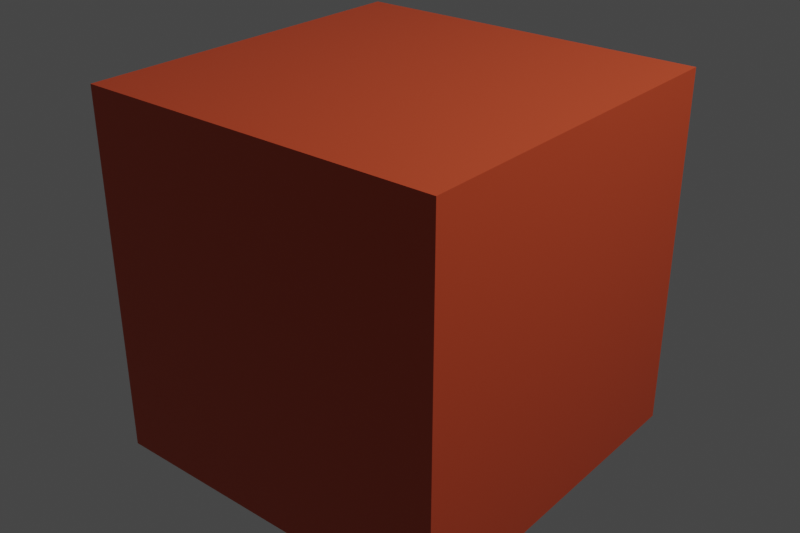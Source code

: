 # Source: film_emulation_classic-chrome.blend  (saved by Blender 5.0.118; exported with 4.5.12 LTS)
import bpy
from mathutils import Matrix  # noqa: F401  (used for matrix-valued properties, if any)

bpy.ops.wm.read_factory_settings(use_empty=True)
scene = bpy.context.scene
scene.name = 'Scene'

# ---- collections
col_collection = bpy.data.collections.new('Collection'); scene.collection.children.link(col_collection)

# ---- materials (node trees are filled in below, after node groups)
mat_material = bpy.data.materials.new('Material')
mat_material.alpha_threshold = 0.0
mat_material.use_backface_culling_lightprobe_volume = False
mat_material.diffuse_color = (0.18, 0.18, 0.18, 1.0)
mat_material.roughness = 1.0
mat_material.line_color = (0.0, 0.0, 0.0, 1.0)

# ---- material node trees
mat_material.use_nodes = True; mat_material.node_tree.nodes.clear()
_N = mat_material.node_tree.nodes; _L = mat_material.node_tree.links
n0 = _N.new('ShaderNodeOutputMaterial'); n0.name = 'Material Output'; n0.location = (200, 100)
n1 = _N.new('ShaderNodeBsdfPrincipled'); n1.name = 'Principled BSDF'; n1.location = (-200, 100)
n1.inputs[0].default_value = (0.6131, 0.07019, 0.02062, 0.0)
n1.inputs[9].default_value = (0.6857, 0.2548, 0.1295)
_L.new(n1.outputs[0], n0.inputs[0])
n0.is_active_output = True

# ---- world
world_world = bpy.data.worlds.new('World'); scene.world = world_world
world_world.use_nodes = True; world_world.node_tree.nodes.clear()
_N = world_world.node_tree.nodes; _L = world_world.node_tree.links
n0 = _N.new('ShaderNodeOutputWorld'); n0.name = 'World Output'; n0.location = (200, 100)
n1 = _N.new('ShaderNodeBackground'); n1.name = 'Background'; n1.location = (-200, 100)
n1.inputs[0].default_value = (0.05088, 0.05088, 0.05088, 1.0)
_L.new(n1.outputs[0], n0.inputs[0])
n0.is_active_output = True
world_world.color = (0.05088, 0.05088, 0.05088)
world_world.sun_shadow_jitter_overblur = 0.0

# ---- cameras
cam_camera = bpy.data.cameras.new('Camera')
cam_camera.sensor_fit = 'HORIZONTAL'
cam_camera.clip_start = 0.01
cam_camera.clip_end = 100.0
cam_camera.lens = 23.0
cam_camera.sensor_width = 23.5
cam_camera.sensor_height = 15.7
cam_camera.ortho_scale = 7.314
cam_camera.display_size = 0.3
cam_camera.show_safe_areas = True
cam_camera.show_name = True
cam_camera.show_sensor = True
cam_camera.dof.use_dof = True

# ---- lights
light_light = bpy.data.lights.new('Light', 'POINT')
light_light.energy = 1000.0
light_light.shadow_soft_size = 0.1

# ---- meshes
me_cube = bpy.data.meshes.new('Cube')
me_cube.from_pydata([(1.0, 1.0, 1.0), (1.0, 1.0, -1.0), (1.0, -1.0, 1.0), (1.0, -1.0, -1.0), (-1.0, 1.0, 1.0), (-1.0, 1.0, -1.0), (-1.0, -1.0, 1.0), (-1.0, -1.0, -1.0)], [], [(0, 4, 6, 2), (3, 2, 6, 7), (7, 6, 4, 5), (5, 1, 3, 7), (1, 0, 2, 3), (5, 4, 0, 1)])
_uv = me_cube.uv_layers.new(name='UVMap')
_uv.uv.foreach_set('vector', [0.625, 0.5, 0.875, 0.5, 0.875, 0.75, 0.625, 0.75, 0.375, 0.75, 0.625, 0.75, 0.625, 1.0, 0.375, 1.0, 0.375, 0.0, 0.625, 0.0, 0.625, 0.25, 0.375, 0.25, 0.125, 0.5, 0.375, 0.5, 0.375, 0.75, 0.125, 0.75, 0.375, 0.5, 0.625, 0.5, 0.625, 0.75, 0.375, 0.75, 0.375, 0.25, 0.625, 0.25, 0.625, 0.5, 0.375, 0.5])
me_cube.materials.append(mat_material)
me_cube.use_mirror_vertex_groups = False
me_cube.update()

# ---- objects
ob_cube = bpy.data.objects.new('Cube', me_cube)
ob_light = bpy.data.objects.new('Light', light_light)
ob_x100 = bpy.data.objects.new('X100', cam_camera)

# ---- transforms, parenting, visibility, modifiers, constraints
ob_cube.location = (0.0, 0.0, 0.0)
ob_cube.lock_rotations_4d = False
ob_cube.empty_display_type = 'ARROWS'
ob_cube.lineart.crease_threshold = 0.0
ob_light.location = (4.076, 1.005, 5.904)
ob_light.rotation_euler = (0.6503, 0.05522, 1.866)
ob_light.lock_rotations_4d = False
ob_light.empty_display_type = 'ARROWS'
ob_light.color = (0.0, 0.0, 0.0, 0.0)
ob_light.lineart.crease_threshold = 0.0
ob_x100.location = (0.0, -1.0, 0.0)
ob_x100.rotation_euler = (1.571, 0.0, 0.0)
ob_x100.lock_rotations_4d = False
ob_x100.empty_display_type = 'ARROWS'
ob_x100.color = (0.0, 0.0, 0.0, 0.0)
ob_x100.display_type = 'WIRE'
ob_x100.lineart.crease_threshold = 0.0

# ---- collection membership
col_collection.objects.link(ob_cube)
col_collection.objects.link(ob_light)
col_collection.objects.link(ob_x100)

# ---- scene / render settings (as saved in the file)
scene.frame_start = 1; scene.frame_end = 250; scene.frame_set(1)
scene.render.engine = 'CYCLES'
scene.render.resolution_x = 6000
scene.render.resolution_y = 4000
scene.render.bake_bias = 0.0
scene.render.bake_samples = 0
scene.render.compositor_device = 'GPU'
scene.cycles.samples = 1024
scene.cycles.sampling_pattern = 'TABULATED_SOBOL'
scene.cycles.auto_scrambling_distance = True
scene.cycles.adaptive_threshold = 1.0
scene.eevee.use_volume_custom_range = False
scene.eevee.shadow_step_count = 16
scene.view_settings.view_transform = 'Filmic'
bpy.context.view_layer.update()

# ---- added for rendering (the .blend has no active camera): camera
cam_auto = bpy.data.cameras.new('AutoCamera')
cam_auto.lens = 50.0
cam_auto.sensor_width = 36.0
cam_auto.clip_end = 1000.0
ob_auto_camera = bpy.data.objects.new('AutoCamera', cam_auto)
scene.collection.objects.link(ob_auto_camera)
ob_auto_camera.location = (3.20507, -3.84609, 2.56406)
ob_auto_camera.rotation_euler = (1.09748, -7.21219e-08, 0.694738)
scene.camera = ob_auto_camera
bpy.context.view_layer.update()
